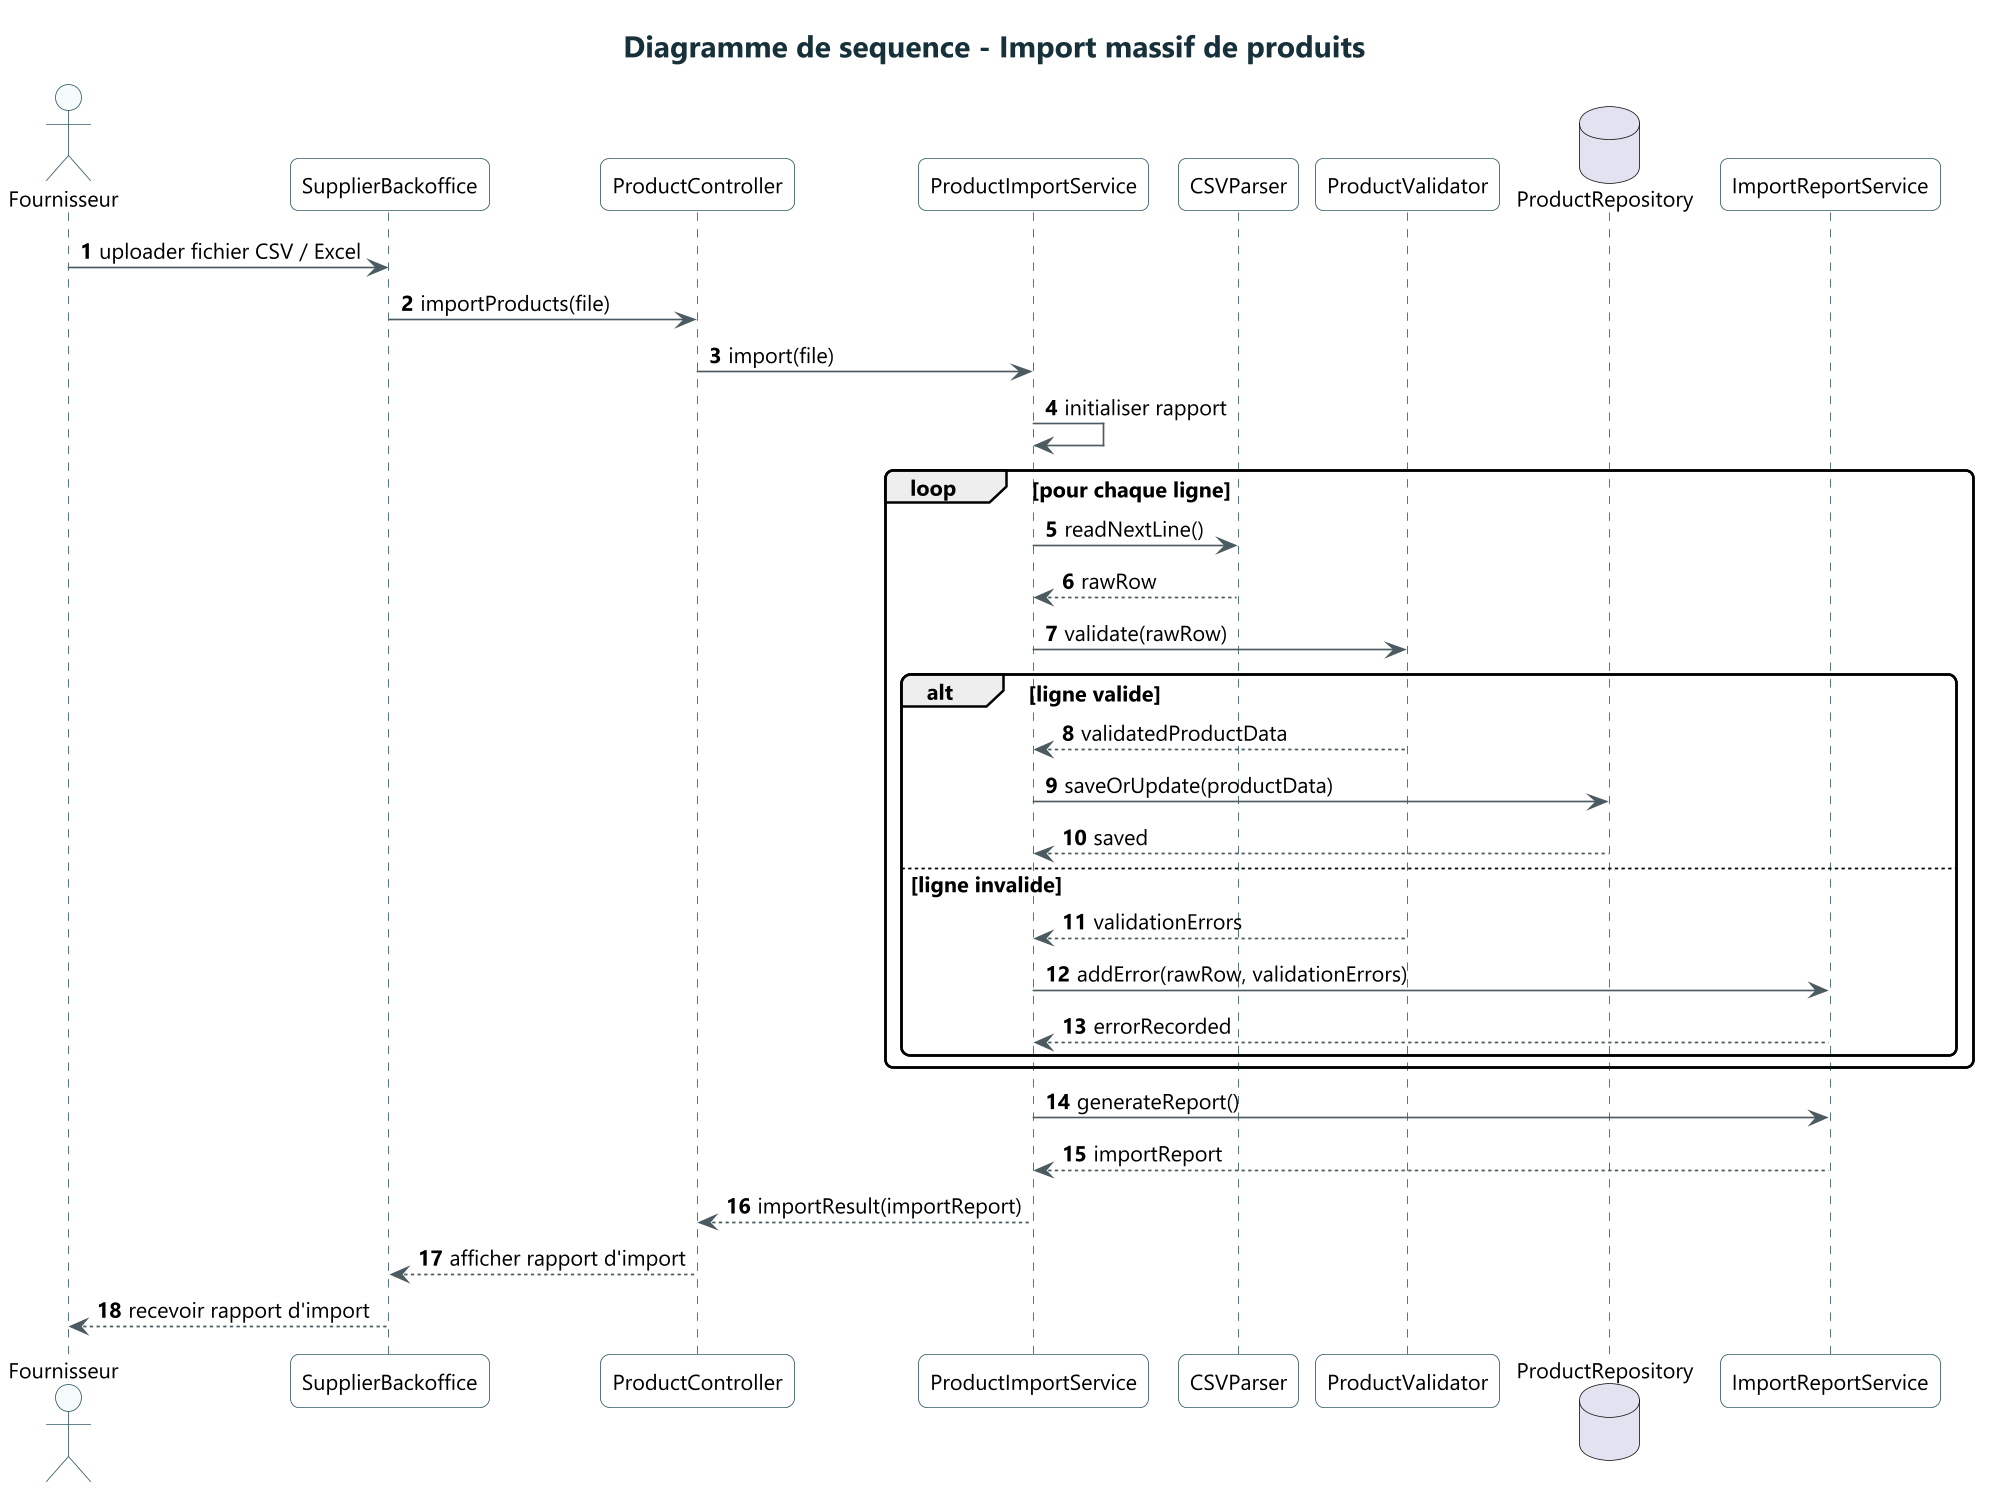

The diagram above was rendered by PlantUML. Its source (embedded in the PNG):
@startuml
!include ../common/style.puml
title Diagramme de sequence - Import massif de produits
autonumber

actor Fournisseur
participant SupplierBackoffice
participant ProductController
participant ProductImportService
participant CSVParser
participant ProductValidator
database ProductRepository
participant ImportReportService

Fournisseur -> SupplierBackoffice : uploader fichier CSV / Excel
SupplierBackoffice -> ProductController : importProducts(file)
ProductController -> ProductImportService : import(file)
ProductImportService -> ProductImportService : initialiser rapport

loop pour chaque ligne
  ProductImportService -> CSVParser : readNextLine()
  CSVParser --> ProductImportService : rawRow
  ProductImportService -> ProductValidator : validate(rawRow)

  alt ligne valide
    ProductValidator --> ProductImportService : validatedProductData
    ProductImportService -> ProductRepository : saveOrUpdate(productData)
    ProductRepository --> ProductImportService : saved
  else ligne invalide
    ProductValidator --> ProductImportService : validationErrors
    ProductImportService -> ImportReportService : addError(rawRow, validationErrors)
    ImportReportService --> ProductImportService : errorRecorded
  end
end

ProductImportService -> ImportReportService : generateReport()
ImportReportService --> ProductImportService : importReport
ProductImportService --> ProductController : importResult(importReport)
ProductController --> SupplierBackoffice : afficher rapport d'import
SupplierBackoffice --> Fournisseur : recevoir rapport d'import

@enduml